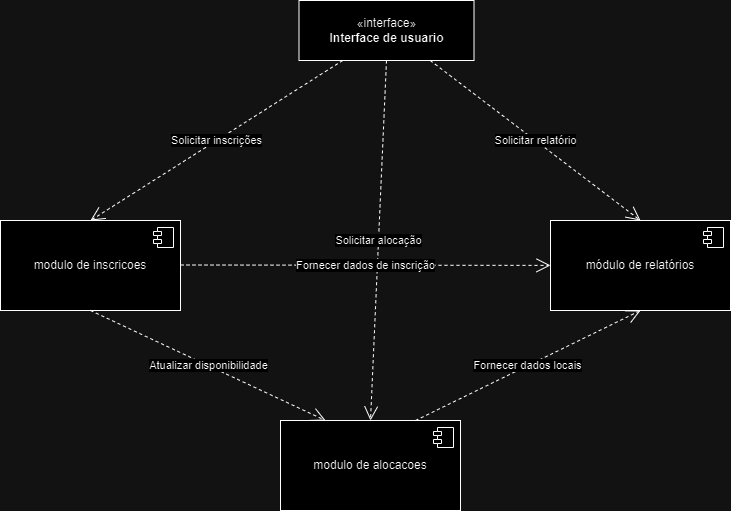

The diagram above was exported from draw.io. Its source (the exported page's mxGraphModel, read from the mxfile embedded in the PNG):
<mxGraphModel dx="1674" dy="755" grid="1" gridSize="10" guides="1" tooltips="1" connect="1" arrows="1" fold="1" page="1" pageScale="1" pageWidth="827" pageHeight="1169" math="0" shadow="0">
  <root>
    <mxCell id="0" />
    <mxCell id="1" parent="0" />
    <mxCell id="LEvT_8ZZF2sgNYSnhKvf-1" value="modulo de inscricoes" style="html=1;dropTarget=0;whiteSpace=wrap;" parent="1" vertex="1">
      <mxGeometry x="30" y="380" width="180" height="90" as="geometry" />
    </mxCell>
    <mxCell id="LEvT_8ZZF2sgNYSnhKvf-2" value="" style="shape=module;jettyWidth=8;jettyHeight=4;" parent="LEvT_8ZZF2sgNYSnhKvf-1" vertex="1">
      <mxGeometry x="1" width="20" height="20" relative="1" as="geometry">
        <mxPoint x="-27" y="7" as="offset" />
      </mxGeometry>
    </mxCell>
    <mxCell id="LEvT_8ZZF2sgNYSnhKvf-3" value="«interface»&lt;br&gt;&lt;b&gt;Interface de usuario&lt;/b&gt;" style="html=1;whiteSpace=wrap;" parent="1" vertex="1">
      <mxGeometry x="328.5" y="160" width="175" height="60" as="geometry" />
    </mxCell>
    <mxCell id="LEvT_8ZZF2sgNYSnhKvf-5" value="modulo de alocacoes" style="html=1;dropTarget=0;whiteSpace=wrap;" parent="1" vertex="1">
      <mxGeometry x="310" y="580" width="180" height="90" as="geometry" />
    </mxCell>
    <mxCell id="LEvT_8ZZF2sgNYSnhKvf-6" value="" style="shape=module;jettyWidth=8;jettyHeight=4;" parent="LEvT_8ZZF2sgNYSnhKvf-5" vertex="1">
      <mxGeometry x="1" width="20" height="20" relative="1" as="geometry">
        <mxPoint x="-27" y="7" as="offset" />
      </mxGeometry>
    </mxCell>
    <mxCell id="LEvT_8ZZF2sgNYSnhKvf-7" value="módulo de relatórios" style="html=1;dropTarget=0;whiteSpace=wrap;" parent="1" vertex="1">
      <mxGeometry x="580" y="380" width="180" height="90" as="geometry" />
    </mxCell>
    <mxCell id="LEvT_8ZZF2sgNYSnhKvf-8" value="" style="shape=module;jettyWidth=8;jettyHeight=4;" parent="LEvT_8ZZF2sgNYSnhKvf-7" vertex="1">
      <mxGeometry x="1" width="20" height="20" relative="1" as="geometry">
        <mxPoint x="-27" y="7" as="offset" />
      </mxGeometry>
    </mxCell>
    <mxCell id="LEvT_8ZZF2sgNYSnhKvf-9" value="Solicitar inscrições" style="endArrow=open;endSize=12;dashed=1;html=1;rounded=0;exitX=0.25;exitY=1;exitDx=0;exitDy=0;entryX=0.5;entryY=0;entryDx=0;entryDy=0;" parent="1" source="LEvT_8ZZF2sgNYSnhKvf-3" target="LEvT_8ZZF2sgNYSnhKvf-1" edge="1">
      <mxGeometry x="-0.0035" width="160" relative="1" as="geometry">
        <mxPoint x="110" y="379" as="sourcePoint" />
        <mxPoint x="140" y="340" as="targetPoint" />
        <mxPoint as="offset" />
      </mxGeometry>
    </mxCell>
    <mxCell id="LEvT_8ZZF2sgNYSnhKvf-10" value="Solicitar alocação" style="endArrow=open;endSize=12;dashed=1;html=1;rounded=0;exitX=0.5;exitY=1;exitDx=0;exitDy=0;entryX=0.5;entryY=0;entryDx=0;entryDy=0;" parent="1" source="LEvT_8ZZF2sgNYSnhKvf-3" target="LEvT_8ZZF2sgNYSnhKvf-5" edge="1">
      <mxGeometry width="160" relative="1" as="geometry">
        <mxPoint x="330" y="290" as="sourcePoint" />
        <mxPoint x="490" y="290" as="targetPoint" />
        <mxPoint as="offset" />
      </mxGeometry>
    </mxCell>
    <mxCell id="LEvT_8ZZF2sgNYSnhKvf-11" value="Solicitar relatório" style="endArrow=open;endSize=12;dashed=1;html=1;rounded=0;entryX=0.5;entryY=0;entryDx=0;entryDy=0;exitX=0.75;exitY=1;exitDx=0;exitDy=0;" parent="1" source="LEvT_8ZZF2sgNYSnhKvf-3" target="LEvT_8ZZF2sgNYSnhKvf-7" edge="1">
      <mxGeometry width="160" relative="1" as="geometry">
        <mxPoint x="460" y="270" as="sourcePoint" />
        <mxPoint x="620" y="290" as="targetPoint" />
      </mxGeometry>
    </mxCell>
    <mxCell id="LEvT_8ZZF2sgNYSnhKvf-12" value="Fornecer dados locais" style="endArrow=open;endSize=12;dashed=1;html=1;rounded=0;exitX=0.75;exitY=0;exitDx=0;exitDy=0;entryX=0.5;entryY=1;entryDx=0;entryDy=0;" parent="1" source="LEvT_8ZZF2sgNYSnhKvf-5" target="LEvT_8ZZF2sgNYSnhKvf-7" edge="1">
      <mxGeometry width="160" relative="1" as="geometry">
        <mxPoint x="620" y="510" as="sourcePoint" />
        <mxPoint x="660" y="520" as="targetPoint" />
      </mxGeometry>
    </mxCell>
    <mxCell id="LEvT_8ZZF2sgNYSnhKvf-13" value="Fornecer dados de inscrição" style="endArrow=open;endSize=12;dashed=1;html=1;rounded=0;" parent="1" target="LEvT_8ZZF2sgNYSnhKvf-7" edge="1">
      <mxGeometry width="160" relative="1" as="geometry">
        <mxPoint x="210" y="424.5" as="sourcePoint" />
        <mxPoint x="370" y="424.5" as="targetPoint" />
      </mxGeometry>
    </mxCell>
    <mxCell id="LEvT_8ZZF2sgNYSnhKvf-14" value="Atualizar disponibilidade" style="endArrow=open;endSize=12;dashed=1;html=1;rounded=0;exitX=0.5;exitY=1;exitDx=0;exitDy=0;entryX=0.25;entryY=0;entryDx=0;entryDy=0;" parent="1" source="LEvT_8ZZF2sgNYSnhKvf-1" target="LEvT_8ZZF2sgNYSnhKvf-5" edge="1">
      <mxGeometry width="160" relative="1" as="geometry">
        <mxPoint x="130" y="530" as="sourcePoint" />
        <mxPoint x="290" y="530" as="targetPoint" />
      </mxGeometry>
    </mxCell>
  </root>
</mxGraphModel>